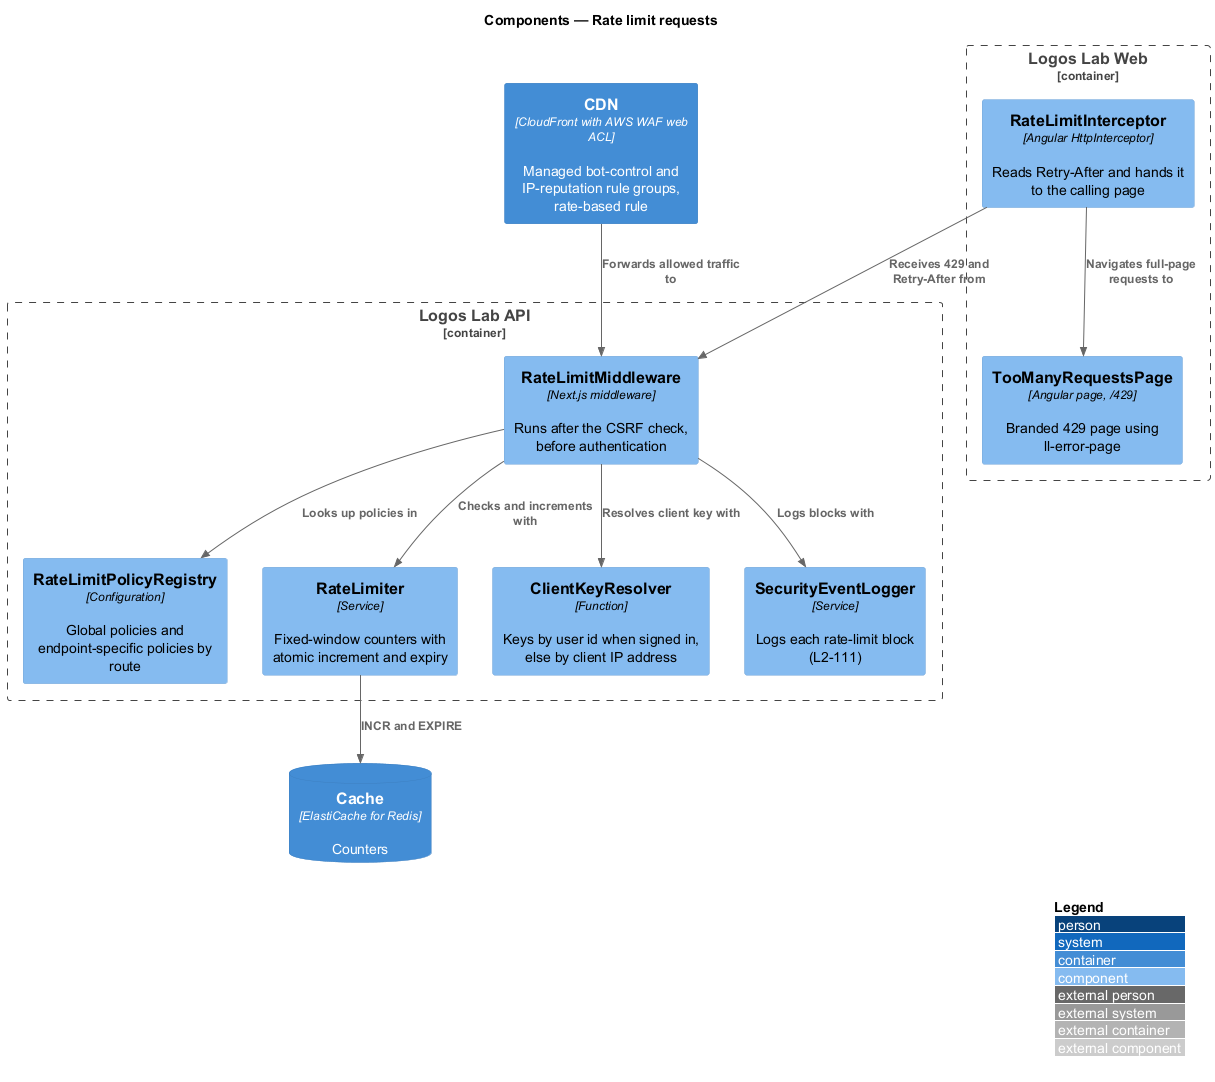

The diagram above was rendered by PlantUML. Its source (embedded in the PNG):
@startuml
!include <C4/C4_Component>
LAYOUT_WITH_LEGEND()
title Components — Rate limit requests

Container(cdn, "CDN", "CloudFront with AWS WAF web ACL", "Managed bot-control and IP-reputation rule groups, rate-based rule")
Container_Boundary(api, "Logos Lab API") {
  Component(mw, "RateLimitMiddleware", "Next.js middleware", "Runs after the CSRF check, before authentication")
  Component(reg, "RateLimitPolicyRegistry", "Configuration", "Global policies and endpoint-specific policies by route")
  Component(lim, "RateLimiter", "Service", "Fixed-window counters with atomic increment and expiry")
  Component(key, "ClientKeyResolver", "Function", "Keys by user id when signed in, else by client IP address")
  Component(sec, "SecurityEventLogger", "Service", "Logs each rate-limit block (L2-111)")
}
Container_Boundary(web, "Logos Lab Web") {
  Component(page, "TooManyRequestsPage", "Angular page, /429", "Branded 429 page using ll-error-page")
  Component(interceptor, "RateLimitInterceptor", "Angular HttpInterceptor", "Reads Retry-After and hands it to the calling page")
}
ContainerDb(cache, "Cache", "ElastiCache for Redis", "Counters")
Rel(cdn, mw, "Forwards allowed traffic to")
Rel(mw, key, "Resolves client key with")
Rel(mw, reg, "Looks up policies in")
Rel(mw, lim, "Checks and increments with")
Rel(lim, cache, "INCR and EXPIRE")
Rel(mw, sec, "Logs blocks with")
Rel(interceptor, mw, "Receives 429 and Retry-After from")
Rel(interceptor, page, "Navigates full-page requests to")
@enduml